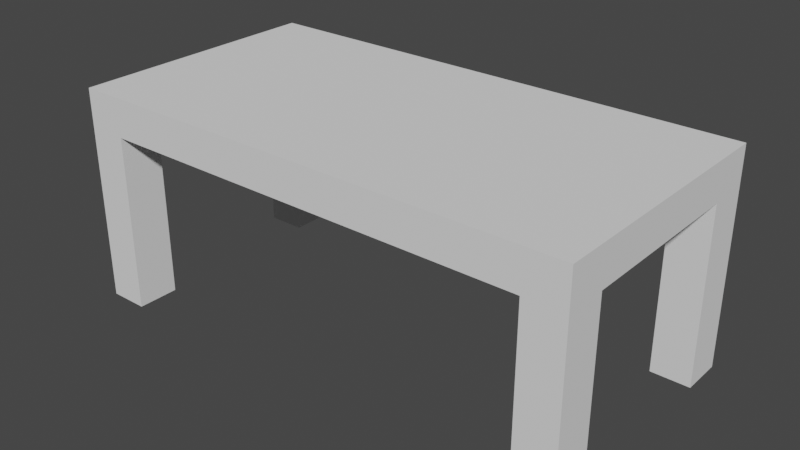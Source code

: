 # Source: asztal.blend  (saved by Blender 2.93.21; exported with 4.5.12 LTS)
import bpy
from mathutils import Matrix  # noqa: F401  (used for matrix-valued properties, if any)

bpy.ops.wm.read_factory_settings(use_empty=True)
scene = bpy.context.scene
scene.name = 'Scene'

# ---- collections
col_collection = bpy.data.collections.new('Collection'); scene.collection.children.link(col_collection)

# ---- world
world_world = bpy.data.worlds.new('World'); scene.world = world_world
world_world.use_nodes = True; world_world.node_tree.nodes.clear()
_N = world_world.node_tree.nodes; _L = world_world.node_tree.links
n0 = _N.new('ShaderNodeOutputWorld'); n0.name = 'World Output'; n0.location = (300, 300)
n1 = _N.new('ShaderNodeBackground'); n1.name = 'Background'; n1.location = (10, 300)
n1.inputs[0].default_value = (0.05088, 0.05088, 0.05088, 1.0)
_L.new(n1.outputs[0], n0.inputs[0])
n0.is_active_output = True
world_world.color = (0.05088, 0.05088, 0.05088)
world_world.use_sun_shadow = False
world_world.sun_shadow_jitter_overblur = 0.0

# ---- meshes
me_cube_002 = bpy.data.meshes.new('Cube.002')
me_cube_002.from_pydata([(-1.0, -1.0, -1.0), (-1.0, -1.0, 1.0), (-1.0, 1.0, -1.0), (-1.0, 1.0, 1.0), (1.0, -1.0, -1.0), (1.0, -1.0, 1.0), (1.0, 1.0, -1.0), (1.0, 1.0, 1.0), (-0.7926, 1.0, -1.054), (0.7926, 1.0, -1.054), (0.8464, 1.0, 1.0), (-0.8464, 1.0, 1.0), (0.8464, -1.0, -1.0), (-0.8464, -1.0, -1.0), (-0.8464, -1.0, 1.0), (0.8464, -1.0, 1.0), (-1.0, -0.6772, -1.0), (-1.0, 0.6772, -1.0), (-1.0, 0.6772, 1.0), (-1.0, -0.6772, 1.0), (1.0, 0.6772, -1.0), (1.0, -0.6772, -1.0), (1.0, 0.6772, 1.0), (1.0, -0.6772, 1.0), (-0.8464, 0.6772, 1.0), (-0.8464, -0.6772, 1.0), (0.8464, -0.6772, 1.0), (0.8464, 0.6772, 1.0), (0.8464, 0.6772, -1.0), (0.8464, -0.6772, -1.0), (-0.8464, -0.6772, -1.0), (-0.8464, 0.6772, -1.0), (-0.8464, 1.0, -10.18), (-1.0, 1.0, -10.18), (0.8464, 1.0, -10.18), (1.0, 1.0, -10.18), (1.0, -1.0, -10.18), (0.8464, -1.0, -10.18), (-0.8464, -1.0, -10.18), (-1.0, -1.0, -10.18), (1.0, -0.6772, -10.18), (0.8464, -0.6772, -10.18), (0.8464, 0.6772, -10.18), (1.0, 0.6772, -10.18), (-0.8464, -0.6772, -10.18), (-1.0, -0.6772, -10.18), (-1.0, 0.6772, -10.18), (-0.8464, 0.6772, -10.18), (-0.7926, 1.0, -3.359), (0.7926, 1.0, -3.359), (-0.8464, 0.6772, -3.412), (0.8464, 0.6772, -3.412), (-0.8464, 1.0, -1.0), (0.8464, 1.0, -1.0), (-0.8464, 1.0, -3.412), (0.8464, 1.0, -3.412), (-0.7673, 1.044, -1.079), (-0.7926, 1.018, -1.054), (0.7926, 1.018, -1.054), (0.7673, 1.044, -1.079), (-0.7926, 1.018, -3.359), (-0.7673, 1.044, -3.333), (0.7673, 1.044, -3.333), (0.7926, 1.018, -3.359), (-0.7926, 1.018, -1.054), (0.7926, 1.018, -1.054), (0.7673, 1.044, -1.079), (-0.7673, 1.044, -1.079), (-0.7673, 1.044, -3.333), (0.7673, 1.044, -3.333), (0.7926, 1.018, -3.359), (-0.7926, 1.018, -3.359)], [], [(11, 3, 18, 24), (7, 10, 27, 22), (23, 26, 15, 5), (17, 18, 3, 2), (4, 5, 15, 12), (6, 7, 22, 20), (53, 10, 7, 6), (13, 14, 1, 0), (16, 30, 44, 45), (11, 24, 27, 10), (31, 52, 54, 50), (14, 13, 12, 15), (10, 53, 52, 11), (2, 3, 11, 52), (29, 12, 13, 30), (21, 23, 5, 4), (25, 19, 1, 14), (28, 53, 34, 42), (30, 13, 38, 44), (25, 14, 15, 26), (21, 4, 36, 40), (29, 30, 31, 28), (25, 26, 27, 24), (21, 29, 28, 20), (19, 25, 24, 18), (30, 16, 17, 31), (23, 21, 20, 22), (26, 23, 22, 27), (18, 17, 16, 19), (0, 1, 19, 16), (34, 35, 43, 42), (45, 44, 38, 39), (41, 40, 36, 37), (33, 32, 47, 46), (2, 52, 32, 33), (31, 17, 46, 47), (53, 6, 35, 34), (29, 21, 40, 41), (0, 16, 45, 39), (4, 12, 37, 36), (6, 20, 43, 35), (20, 28, 42, 43), (13, 0, 39, 38), (17, 2, 33, 46), (12, 29, 41, 37), (52, 31, 47, 32), (55, 51, 50, 54), (28, 31, 50, 51), (53, 28, 51, 55), (9, 49, 63, 65), (9, 8, 52, 53), (48, 49, 55, 54), (8, 48, 54, 52), (49, 9, 53, 55), (48, 8, 57, 60), (56, 59, 69, 61), (49, 48, 60, 63), (64, 58, 66, 67), (68, 62, 70, 71), (67, 68, 71, 64), (62, 66, 58, 70), (8, 9, 65, 57), (58, 64, 57, 65), (67, 66, 59, 56), (62, 68, 61, 69), (71, 70, 63, 60), (68, 67, 56, 61), (64, 71, 60, 57), (66, 62, 69, 59), (70, 58, 65, 63)])
_uv = me_cube_002.uv_layers.new(name='UVMap')
_uv.uv.foreach_set('vector', [0.8558, 0.5, 0.875, 0.5, 0.875, 0.5403, 0.8558, 0.5403, 0.625, 0.5, 0.6442, 0.5, 0.6442, 0.5403, 0.625, 0.5403, 0.625, 0.7097, 0.6442, 0.7097, 0.6442, 0.75, 0.625, 0.75, 0.375, 0.2097, 0.625, 0.2097, 0.625, 0.25, 0.375, 0.25, 0.375, 0.75, 0.625, 0.75, 0.625, 0.7692, 0.375, 0.7692, 0.375, 0.5, 0.625, 0.5, 0.625, 0.5403, 0.375, 0.5403, 0.375, 0.4808, 0.625, 0.4808, 0.625, 0.5, 0.375, 0.5, 0.375, 0.9808, 0.625, 0.9808, 0.625, 1.0, 0.375, 1.0, 0.125, 0.7097, 0.1442, 0.7097, 0.1442, 0.7097, 0.125, 0.7097, 0.8558, 0.5, 0.8558, 0.5403, 0.6442, 0.5403, 0.6442, 0.5, 0.1442, 0.5403, 0.1442, 0.5, 0.1442, 0.5, 0.1442, 0.5403, 0.625, 0.9808, 0.375, 0.9808, 0.375, 0.7692, 0.625, 0.7692, 0.625, 0.4808, 0.375, 0.4808, 0.375, 0.2692, 0.625, 0.2692, 0.375, 0.25, 0.625, 0.25, 0.625, 0.2692, 0.375, 0.2692, 0.3558, 0.7097, 0.3558, 0.75, 0.1442, 0.75, 0.1442, 0.7097, 0.375, 0.7097, 0.625, 0.7097, 0.625, 0.75, 0.375, 0.75, 0.8558, 0.7097, 0.875, 0.7097, 0.875, 0.75, 0.8558, 0.75, 0.3558, 0.5403, 0.3558, 0.5, 0.3558, 0.5, 0.3558, 0.5403, 0.1442, 0.7097, 0.1442, 0.75, 0.1442, 0.75, 0.1442, 0.7097, 0.8558, 0.7097, 0.8558, 0.75, 0.6442, 0.75, 0.6442, 0.7097, 0.375, 0.7097, 0.375, 0.75, 0.375, 0.75, 0.375, 0.7097, 0.3558, 0.7097, 0.1442, 0.7097, 0.1442, 0.5403, 0.3558, 0.5403, 0.8558, 0.7097, 0.6442, 0.7097, 0.6442, 0.5403, 0.8558, 0.5403, 0.375, 0.7097, 0.3558, 0.7097, 0.3558, 0.5403, 0.375, 0.5403, 0.875, 0.7097, 0.8558, 0.7097, 0.8558, 0.5403, 0.875, 0.5403, 0.1442, 0.7097, 0.125, 0.7097, 0.125, 0.5403, 0.1442, 0.5403, 0.625, 0.7097, 0.375, 0.7097, 0.375, 0.5403, 0.625, 0.5403, 0.6442, 0.7097, 0.625, 0.7097, 0.625, 0.5403, 0.6442, 0.5403, 0.625, 0.2097, 0.375, 0.2097, 0.375, 0.04035, 0.625, 0.04035, 0.375, 0.0, 0.625, 0.0, 0.625, 0.04035, 0.375, 0.04035, 0.3558, 0.5, 0.375, 0.5, 0.375, 0.5403, 0.3558, 0.5403, 0.125, 0.7097, 0.1442, 0.7097, 0.1442, 0.75, 0.125, 0.75, 0.3558, 0.7097, 0.375, 0.7097, 0.375, 0.75, 0.3558, 0.75, 0.125, 0.5, 0.1442, 0.5, 0.1442, 0.5403, 0.125, 0.5403, 0.375, 0.25, 0.375, 0.2692, 0.375, 0.2692, 0.375, 0.25, 0.1442, 0.5403, 0.125, 0.5403, 0.125, 0.5403, 0.1442, 0.5403, 0.375, 0.4808, 0.375, 0.5, 0.375, 0.5, 0.375, 0.4808, 0.3558, 0.7097, 0.375, 0.7097, 0.375, 0.7097, 0.3558, 0.7097, 0.375, 0.0, 0.375, 0.04035, 0.375, 0.04035, 0.375, 0.0, 0.375, 0.75, 0.375, 0.7692, 0.375, 0.7692, 0.375, 0.75, 0.375, 0.5, 0.375, 0.5403, 0.375, 0.5403, 0.375, 0.5, 0.375, 0.5403, 0.3558, 0.5403, 0.3558, 0.5403, 0.375, 0.5403, 0.375, 0.9808, 0.375, 1.0, 0.375, 1.0, 0.375, 0.9808, 0.375, 0.2097, 0.375, 0.25, 0.375, 0.25, 0.375, 0.2097, 0.3558, 0.75, 0.3558, 0.7097, 0.3558, 0.7097, 0.3558, 0.75, 0.1442, 0.5, 0.1442, 0.5403, 0.1442, 0.5403, 0.1442, 0.5, 0.3558, 0.5, 0.3558, 0.5403, 0.1442, 0.5403, 0.1442, 0.5, 0.3558, 0.5403, 0.1442, 0.5403, 0.1442, 0.5403, 0.3558, 0.5403, 0.3558, 0.5, 0.3558, 0.5403, 0.3558, 0.5403, 0.3558, 0.5, 0.375, 0.4741, 0.375, 0.4741, 0.375, 0.4741, 0.375, 0.4741, 0.375, 0.4741, 0.375, 0.2759, 0.375, 0.2692, 0.375, 0.4808, 0.375, 0.2759, 0.375, 0.4741, 0.375, 0.4808, 0.375, 0.2692, 0.375, 0.2759, 0.375, 0.2759, 0.375, 0.2692, 0.375, 0.2692, 0.375, 0.4741, 0.375, 0.4741, 0.375, 0.4808, 0.375, 0.4808, 0.375, 0.2759, 0.375, 0.2759, 0.375, 0.2759, 0.375, 0.2759, 0.375, 0.2791, 0.375, 0.4709, 0.375, 0.4709, 0.375, 0.2791, 0.375, 0.4741, 0.375, 0.2759, 0.375, 0.2759, 0.375, 0.4741, 0.375, 0.2759, 0.375, 0.4741, 0.375, 0.4709, 0.375, 0.2791, 0.375, 0.2791, 0.375, 0.4709, 0.375, 0.4741, 0.375, 0.2759, 0.375, 0.2791, 0.375, 0.2791, 0.375, 0.2759, 0.375, 0.2759, 0.375, 0.4709, 0.375, 0.4709, 0.375, 0.4741, 0.375, 0.4741, 0.375, 0.2759, 0.375, 0.4741, 0.375, 0.4741, 0.375, 0.2759, 0.375, 0.4741, 0.375, 0.2759, 0.375, 0.2759, 0.375, 0.4741, 0.375, 0.2791, 0.375, 0.4709, 0.375, 0.4709, 0.375, 0.2791, 0.375, 0.4709, 0.375, 0.2791, 0.375, 0.2791, 0.375, 0.4709, 0.375, 0.2759, 0.375, 0.4741, 0.375, 0.4741, 0.375, 0.2759, 0.375, 0.2791, 0.375, 0.2791, 0.375, 0.2791, 0.375, 0.2791, 0.375, 0.2759, 0.375, 0.2759, 0.375, 0.2759, 0.375, 0.2759, 0.375, 0.4709, 0.375, 0.4709, 0.375, 0.4709, 0.375, 0.4709, 0.375, 0.4741, 0.375, 0.4741, 0.375, 0.4741, 0.375, 0.4741])
me_cube_002.use_remesh_fix_poles = True
me_cube_002.use_remesh_preserve_attributes = False
me_cube_002.update()

# ---- objects
ob_cube = bpy.data.objects.new('Cube', me_cube_002)

# ---- transforms, parenting, visibility, modifiers, constraints
ob_cube.location = (0.0, 0.0, 0.0)
ob_cube.scale = (2.165, 1.101, 0.1634)

# ---- collection membership
col_collection.objects.link(ob_cube)

# ---- scene / render settings (as saved in the file)
scene.frame_start = 1; scene.frame_end = 250; scene.frame_set(1)
scene.render.engine = 'BLENDER_EEVEE_NEXT'
scene.cycles.use_denoising = False
scene.cycles.samples = 128
scene.cycles.sampling_pattern = 'TABULATED_SOBOL'
scene.cycles.use_adaptive_sampling = False
scene.cycles.use_light_tree = False
scene.view_settings.view_transform = 'Filmic'
bpy.context.view_layer.update()

# ---- added for rendering (the .blend has no active camera and no usable light): camera, sun
cam_auto = bpy.data.cameras.new('AutoCamera')
cam_auto.lens = 50.0
cam_auto.sensor_width = 36.0
cam_auto.clip_end = 1000.0
ob_auto_camera = bpy.data.objects.new('AutoCamera', cam_auto)
scene.collection.objects.link(ob_auto_camera)
ob_auto_camera.location = (4.82081, -5.7609, 3.10674)
ob_auto_camera.rotation_euler = (1.09748, -7.21219e-08, 0.694738)
scene.camera = ob_auto_camera
light_auto_sun = bpy.data.lights.new('AutoSun', 'SUN')
light_auto_sun.energy = 3.0
light_auto_sun.angle = 0.0523599
ob_auto_sun = bpy.data.objects.new('AutoSun', light_auto_sun)
scene.collection.objects.link(ob_auto_sun)
ob_auto_sun.rotation_euler = (0.872665, 0.174533, 0.523599)
bpy.context.view_layer.update()

